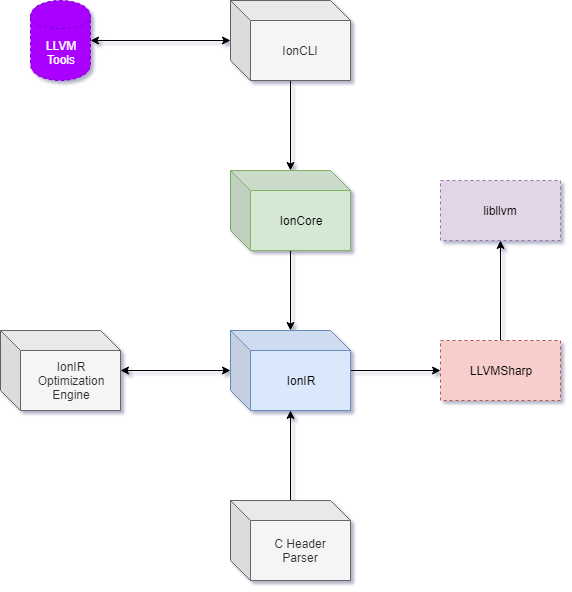

The diagram above was exported from draw.io. Its source (the exported page's mxGraphModel, read from the mxfile embedded in the PNG):
<mxGraphModel dx="1394" dy="747" grid="1" gridSize="10" guides="1" tooltips="1" connect="1" arrows="1" fold="1" page="1" pageScale="1" pageWidth="826" pageHeight="1169" background="#ffffff" math="0" shadow="1">
  <root>
    <mxCell id="0" />
    <mxCell id="1" parent="0" />
    <mxCell id="2" style="edgeStyle=orthogonalEdgeStyle;rounded=0;orthogonalLoop=1;jettySize=auto;html=1;" edge="1" source="3" target="4" parent="1">
      <mxGeometry relative="1" as="geometry" />
    </mxCell>
    <mxCell id="3" value="LLVMSharp" style="rounded=0;whiteSpace=wrap;html=1;fillColor=#f8cecc;strokeColor=#b85450;dashed=1;" vertex="1" parent="1">
      <mxGeometry x="630" y="660" width="120" height="60" as="geometry" />
    </mxCell>
    <mxCell id="4" value="libllvm" style="rounded=0;whiteSpace=wrap;html=1;fillColor=#e1d5e7;strokeColor=#9673a6;dashed=1;" vertex="1" parent="1">
      <mxGeometry x="630" y="500" width="120" height="60" as="geometry" />
    </mxCell>
    <mxCell id="5" style="edgeStyle=orthogonalEdgeStyle;rounded=0;orthogonalLoop=1;jettySize=auto;html=1;" edge="1" source="6" target="9" parent="1">
      <mxGeometry relative="1" as="geometry" />
    </mxCell>
    <mxCell id="6" value="IonCore" style="shape=cube;whiteSpace=wrap;html=1;boundedLbl=1;backgroundOutline=1;darkOpacity=0.05;darkOpacity2=0.1;fillColor=#d5e8d4;strokeColor=#82b366;" vertex="1" parent="1">
      <mxGeometry x="420" y="490" width="120" height="80" as="geometry" />
    </mxCell>
    <mxCell id="7" style="edgeStyle=orthogonalEdgeStyle;rounded=0;orthogonalLoop=1;jettySize=auto;html=1;startArrow=none;startFill=0;" edge="1" source="9" target="3" parent="1">
      <mxGeometry relative="1" as="geometry" />
    </mxCell>
    <mxCell id="8" style="edgeStyle=orthogonalEdgeStyle;rounded=0;orthogonalLoop=1;jettySize=auto;html=1;startArrow=classic;startFill=1;" edge="1" source="9" target="12" parent="1">
      <mxGeometry relative="1" as="geometry" />
    </mxCell>
    <mxCell id="9" value="IonIR" style="shape=cube;whiteSpace=wrap;html=1;boundedLbl=1;backgroundOutline=1;darkOpacity=0.05;darkOpacity2=0.1;fillColor=#dae8fc;strokeColor=#6c8ebf;" vertex="1" parent="1">
      <mxGeometry x="420" y="650" width="120" height="80" as="geometry" />
    </mxCell>
    <mxCell id="10" style="edgeStyle=orthogonalEdgeStyle;rounded=0;orthogonalLoop=1;jettySize=auto;html=1;" edge="1" source="11" target="9" parent="1">
      <mxGeometry relative="1" as="geometry" />
    </mxCell>
    <mxCell id="11" value="C Header&lt;br&gt;Parser&lt;br&gt;" style="shape=cube;whiteSpace=wrap;html=1;boundedLbl=1;backgroundOutline=1;darkOpacity=0.05;darkOpacity2=0.1;fillColor=#f5f5f5;strokeColor=#666666;fontColor=#333333;" vertex="1" parent="1">
      <mxGeometry x="420" y="820" width="120" height="80" as="geometry" />
    </mxCell>
    <mxCell id="12" value="IonIR&lt;br&gt;Optimization&lt;br&gt;Engine&lt;br&gt;" style="shape=cube;whiteSpace=wrap;html=1;boundedLbl=1;backgroundOutline=1;darkOpacity=0.05;darkOpacity2=0.1;fillColor=#f5f5f5;strokeColor=#666666;shadow=0;comic=0;fontColor=#333333;" vertex="1" parent="1">
      <mxGeometry x="190" y="650" width="120" height="80" as="geometry" />
    </mxCell>
    <mxCell id="13" value="LLVM&lt;br&gt;Tools&lt;br&gt;" style="shape=cylinder;whiteSpace=wrap;html=1;boundedLbl=1;backgroundOutline=1;fillColor=#aa00ff;strokeColor=#7700CC;fontColor=#ffffff;dashed=1;" vertex="1" parent="1">
      <mxGeometry x="220" y="320" width="60" height="80" as="geometry" />
    </mxCell>
    <mxCell id="14" style="edgeStyle=orthogonalEdgeStyle;rounded=0;orthogonalLoop=1;jettySize=auto;html=1;" edge="1" source="16" target="6" parent="1">
      <mxGeometry relative="1" as="geometry" />
    </mxCell>
    <mxCell id="15" style="edgeStyle=orthogonalEdgeStyle;rounded=0;orthogonalLoop=1;jettySize=auto;html=1;startArrow=classic;startFill=1;" edge="1" source="16" target="13" parent="1">
      <mxGeometry relative="1" as="geometry" />
    </mxCell>
    <mxCell id="16" value="IonCLI" style="shape=cube;whiteSpace=wrap;html=1;boundedLbl=1;backgroundOutline=1;darkOpacity=0.05;darkOpacity2=0.1;fillColor=#f5f5f5;strokeColor=#666666;fontColor=#333333;" vertex="1" parent="1">
      <mxGeometry x="420" y="320" width="120" height="80" as="geometry" />
    </mxCell>
  </root>
</mxGraphModel>